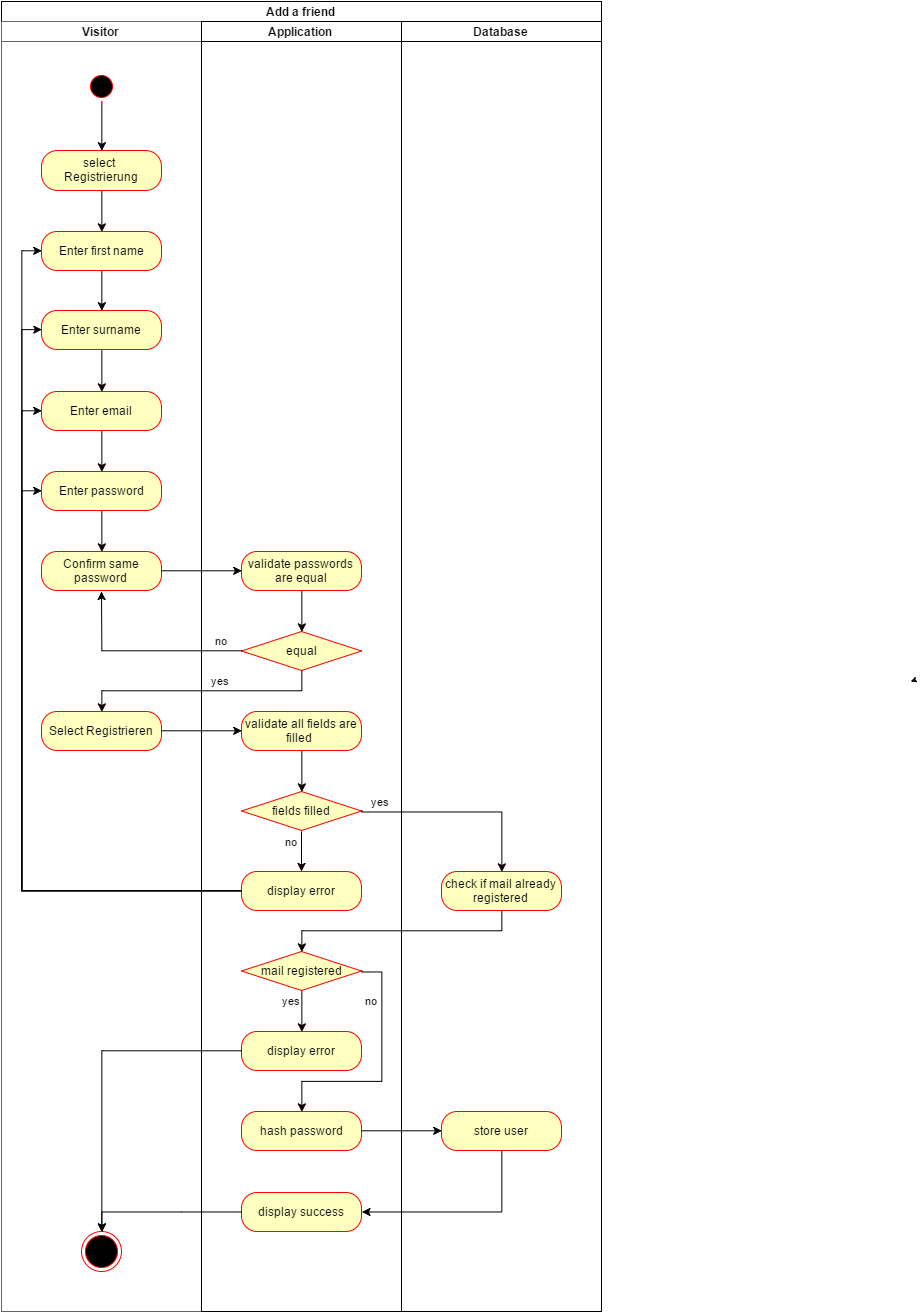

The diagram above was exported from draw.io. Its source (the exported page's mxGraphModel, read from the mxfile embedded in the PNG):
<mxGraphModel dx="1682" dy="876" grid="1" gridSize="10" guides="1" tooltips="1" connect="1" arrows="1" fold="1" page="1" pageScale="1.5" pageWidth="1169" pageHeight="826" background="#ffffff" math="0" shadow="0">
  <root>
    <mxCell id="0" style=";html=1;" />
    <mxCell id="1" style=";html=1;" parent="0" />
    <mxCell id="168f714bd76af34f-8" style="edgeStyle=orthogonalEdgeStyle;rounded=0;html=1;exitX=0.5;exitY=1;entryX=0.5;entryY=0;endArrow=classic;endFill=1;jettySize=auto;orthogonalLoop=1;" edge="1" parent="1" source="2d452a61b272a4a7-84" target="168f714bd76af34f-1">
      <mxGeometry relative="1" as="geometry" />
    </mxCell>
    <mxCell id="2d452a61b272a4a7-84" value="select &lt;br&gt;Registrierung" style="rounded=1;whiteSpace=wrap;html=1;arcSize=40;fillColor=#ffffc0;strokeColor=#ff0000;" parent="1" vertex="1">
      <mxGeometry x="120" y="279" width="120" height="40" as="geometry" />
    </mxCell>
    <mxCell id="2d452a61b272a4a7-127" style="edgeStyle=orthogonalEdgeStyle;rounded=0;html=1;exitX=0.5;exitY=1;entryX=0.5;entryY=0;jettySize=auto;orthogonalLoop=1;" parent="1" source="2d452a61b272a4a7-68" target="2d452a61b272a4a7-84" edge="1">
      <mxGeometry relative="1" as="geometry" />
    </mxCell>
    <mxCell id="4085b65c81fccb11-4" value="Add a friend&lt;br&gt;" style="swimlane;html=1;childLayout=stackLayout;startSize=20;rounded=0;comic=0;" parent="1" vertex="1">
      <mxGeometry x="80" y="130" width="600" height="1310" as="geometry" />
    </mxCell>
    <mxCell id="4085b65c81fccb11-5" value="Visitor" style="swimlane;html=1;startSize=20;fillColor=#FFFFFF;strokeColor=#666666;shadow=0;" parent="4085b65c81fccb11-4" vertex="1">
      <mxGeometry y="20" width="200" height="1290" as="geometry" />
    </mxCell>
    <mxCell id="2d452a61b272a4a7-68" value="" style="ellipse;html=1;shape=startState;fillColor=#000000;strokeColor=#ff0000;" parent="4085b65c81fccb11-5" vertex="1">
      <mxGeometry x="85" y="50" width="30" height="30" as="geometry" />
    </mxCell>
    <mxCell id="168f714bd76af34f-9" style="edgeStyle=orthogonalEdgeStyle;rounded=0;html=1;exitX=0.5;exitY=1;entryX=0.5;entryY=0;endArrow=classic;endFill=1;jettySize=auto;orthogonalLoop=1;" edge="1" parent="4085b65c81fccb11-5" source="168f714bd76af34f-1" target="168f714bd76af34f-2">
      <mxGeometry relative="1" as="geometry" />
    </mxCell>
    <mxCell id="168f714bd76af34f-1" value="Enter first name&lt;br&gt;" style="rounded=1;whiteSpace=wrap;html=1;arcSize=40;fillColor=#ffffc0;strokeColor=#ff0000;fontFamily=Helvetica;fontSize=12;fontColor=#000000;align=center;" vertex="1" parent="4085b65c81fccb11-5">
      <mxGeometry x="40" y="210" width="120" height="39" as="geometry" />
    </mxCell>
    <mxCell id="168f714bd76af34f-12" style="edgeStyle=orthogonalEdgeStyle;rounded=0;html=1;exitX=0.5;exitY=1;entryX=0.5;entryY=0;endArrow=classic;endFill=1;jettySize=auto;orthogonalLoop=1;" edge="1" parent="4085b65c81fccb11-5" source="168f714bd76af34f-6" target="168f714bd76af34f-4">
      <mxGeometry relative="1" as="geometry" />
    </mxCell>
    <mxCell id="168f714bd76af34f-6" value="Enter password&lt;br&gt;" style="rounded=1;whiteSpace=wrap;html=1;arcSize=40;fillColor=#ffffc0;strokeColor=#ff0000;fontFamily=Helvetica;fontSize=12;fontColor=#000000;align=center;" vertex="1" parent="4085b65c81fccb11-5">
      <mxGeometry x="40" y="450" width="120" height="39" as="geometry" />
    </mxCell>
    <mxCell id="168f714bd76af34f-11" style="edgeStyle=orthogonalEdgeStyle;rounded=0;html=1;exitX=0.5;exitY=1;entryX=0.5;entryY=0;endArrow=classic;endFill=1;jettySize=auto;orthogonalLoop=1;" edge="1" parent="4085b65c81fccb11-5" source="168f714bd76af34f-5" target="168f714bd76af34f-6">
      <mxGeometry relative="1" as="geometry" />
    </mxCell>
    <mxCell id="168f714bd76af34f-5" value="Enter email&lt;br&gt;" style="rounded=1;whiteSpace=wrap;html=1;arcSize=40;fillColor=#ffffc0;strokeColor=#ff0000;fontFamily=Helvetica;fontSize=12;fontColor=#000000;align=center;" vertex="1" parent="4085b65c81fccb11-5">
      <mxGeometry x="40" y="370" width="120" height="39" as="geometry" />
    </mxCell>
    <mxCell id="168f714bd76af34f-10" style="edgeStyle=orthogonalEdgeStyle;rounded=0;html=1;exitX=0.5;exitY=1;entryX=0.5;entryY=0;endArrow=classic;endFill=1;jettySize=auto;orthogonalLoop=1;" edge="1" parent="4085b65c81fccb11-5" source="168f714bd76af34f-2" target="168f714bd76af34f-5">
      <mxGeometry relative="1" as="geometry" />
    </mxCell>
    <mxCell id="168f714bd76af34f-2" value="Enter surname&lt;br&gt;" style="rounded=1;whiteSpace=wrap;html=1;arcSize=40;fillColor=#ffffc0;strokeColor=#ff0000;fontFamily=Helvetica;fontSize=12;fontColor=#000000;align=center;" vertex="1" parent="4085b65c81fccb11-5">
      <mxGeometry x="40" y="289" width="120" height="39" as="geometry" />
    </mxCell>
    <mxCell id="168f714bd76af34f-4" value="Confirm same password&lt;br&gt;" style="rounded=1;whiteSpace=wrap;html=1;arcSize=40;fillColor=#ffffc0;strokeColor=#ff0000;fontFamily=Helvetica;fontSize=12;fontColor=#000000;align=center;" vertex="1" parent="4085b65c81fccb11-5">
      <mxGeometry x="40" y="530" width="120" height="39" as="geometry" />
    </mxCell>
    <mxCell id="168f714bd76af34f-3" value="Select Registrieren&lt;br&gt;" style="rounded=1;whiteSpace=wrap;html=1;arcSize=40;fillColor=#ffffc0;strokeColor=#ff0000;fontFamily=Helvetica;fontSize=12;fontColor=#000000;align=center;" vertex="1" parent="4085b65c81fccb11-5">
      <mxGeometry x="40" y="690" width="120" height="39" as="geometry" />
    </mxCell>
    <mxCell id="173a56082c55601a-10" value="" style="ellipse;html=1;shape=endState;fillColor=#000000;strokeColor=#ff0000;" parent="4085b65c81fccb11-5" vertex="1">
      <mxGeometry x="80" y="1210" width="40" height="40" as="geometry" />
    </mxCell>
    <mxCell id="4085b65c81fccb11-6" value="Application" style="swimlane;html=1;startSize=20;strokeColor=#010105;" parent="4085b65c81fccb11-4" vertex="1">
      <mxGeometry x="200" y="20" width="200" height="1290" as="geometry" />
    </mxCell>
    <mxCell id="168f714bd76af34f-18" style="edgeStyle=orthogonalEdgeStyle;rounded=0;html=1;exitX=0.5;exitY=1;entryX=0.5;entryY=0;endArrow=classic;endFill=1;jettySize=auto;orthogonalLoop=1;" edge="1" parent="4085b65c81fccb11-6" source="168f714bd76af34f-7" target="168f714bd76af34f-15">
      <mxGeometry relative="1" as="geometry" />
    </mxCell>
    <mxCell id="168f714bd76af34f-7" value="validate passwords are equal&lt;br&gt;" style="rounded=1;whiteSpace=wrap;html=1;arcSize=40;fillColor=#ffffc0;strokeColor=#ff0000;fontFamily=Helvetica;fontSize=12;fontColor=#000000;align=center;" vertex="1" parent="4085b65c81fccb11-6">
      <mxGeometry x="40" y="530" width="120" height="39" as="geometry" />
    </mxCell>
    <mxCell id="168f714bd76af34f-15" value="equal" style="rhombus;whiteSpace=wrap;html=1;fillColor=#ffffc0;strokeColor=#ff0000;fontFamily=Helvetica;fontSize=12;fontColor=#000000;align=center;" vertex="1" parent="4085b65c81fccb11-6">
      <mxGeometry x="40" y="610" width="120" height="39" as="geometry" />
    </mxCell>
    <mxCell id="168f714bd76af34f-25" style="edgeStyle=orthogonalEdgeStyle;rounded=0;html=1;exitX=0.5;exitY=1;entryX=0.5;entryY=0;endArrow=classic;endFill=1;jettySize=auto;orthogonalLoop=1;" edge="1" parent="4085b65c81fccb11-6" source="168f714bd76af34f-21" target="168f714bd76af34f-24">
      <mxGeometry relative="1" as="geometry" />
    </mxCell>
    <mxCell id="168f714bd76af34f-21" value="validate all fields are filled&amp;nbsp;&lt;br&gt;" style="rounded=1;whiteSpace=wrap;html=1;arcSize=40;fillColor=#ffffc0;strokeColor=#ff0000;fontFamily=Helvetica;fontSize=12;fontColor=#000000;align=center;" vertex="1" parent="4085b65c81fccb11-6">
      <mxGeometry x="40" y="690" width="120" height="39" as="geometry" />
    </mxCell>
    <mxCell id="168f714bd76af34f-24" value="fields filled" style="rhombus;whiteSpace=wrap;html=1;fillColor=#ffffc0;strokeColor=#ff0000;fontFamily=Helvetica;fontSize=12;fontColor=#000000;align=center;" vertex="1" parent="4085b65c81fccb11-6">
      <mxGeometry x="40" y="770" width="120" height="39" as="geometry" />
    </mxCell>
    <mxCell id="168f714bd76af34f-40" value="no" style="edgeStyle=orthogonalEdgeStyle;rounded=0;html=1;exitX=1;exitY=0.5;entryX=0.5;entryY=0;endArrow=classic;endFill=1;jettySize=auto;orthogonalLoop=1;" edge="1" parent="4085b65c81fccb11-6" source="168f714bd76af34f-34" target="168f714bd76af34f-39">
      <mxGeometry x="-0.58" y="-10" relative="1" as="geometry">
        <Array as="points">
          <mxPoint x="180" y="950" />
          <mxPoint x="180" y="1060" />
          <mxPoint x="100" y="1060" />
        </Array>
        <mxPoint as="offset" />
      </mxGeometry>
    </mxCell>
    <mxCell id="168f714bd76af34f-48" value="yes" style="edgeStyle=orthogonalEdgeStyle;rounded=0;html=1;exitX=0.5;exitY=1;entryX=0.5;entryY=0;endArrow=classic;endFill=1;jettySize=auto;orthogonalLoop=1;" edge="1" parent="4085b65c81fccb11-6" source="168f714bd76af34f-34" target="168f714bd76af34f-36">
      <mxGeometry x="-0.4722" y="-10" relative="1" as="geometry">
        <mxPoint as="offset" />
      </mxGeometry>
    </mxCell>
    <mxCell id="168f714bd76af34f-34" value="mail registered" style="rhombus;whiteSpace=wrap;html=1;fillColor=#ffffc0;strokeColor=#ff0000;fontFamily=Helvetica;fontSize=12;fontColor=#000000;align=center;" vertex="1" parent="4085b65c81fccb11-6">
      <mxGeometry x="40" y="930" width="120" height="39" as="geometry" />
    </mxCell>
    <mxCell id="168f714bd76af34f-39" value="hash password&lt;br&gt;" style="rounded=1;whiteSpace=wrap;html=1;arcSize=40;fillColor=#ffffc0;strokeColor=#ff0000;fontFamily=Helvetica;fontSize=12;fontColor=#000000;align=center;" vertex="1" parent="4085b65c81fccb11-6">
      <mxGeometry x="40" y="1090" width="120" height="39" as="geometry" />
    </mxCell>
    <mxCell id="1b72a4f63f0b9f7d-17" value="display error&lt;br&gt;" style="rounded=1;whiteSpace=wrap;html=1;arcSize=40;fillColor=#ffffc0;strokeColor=#ff0000;fontFamily=Helvetica;fontSize=12;fontColor=#000000;align=center;" parent="4085b65c81fccb11-6" vertex="1">
      <mxGeometry x="40" y="850" width="120" height="39" as="geometry" />
    </mxCell>
    <mxCell id="168f714bd76af34f-26" value="no" style="edgeStyle=orthogonalEdgeStyle;rounded=0;html=1;endArrow=classic;endFill=1;jettySize=auto;orthogonalLoop=1;" edge="1" parent="4085b65c81fccb11-6" target="1b72a4f63f0b9f7d-17">
      <mxGeometry x="-0.4964" y="-10" relative="1" as="geometry">
        <mxPoint x="100" y="810" as="sourcePoint" />
        <Array as="points" />
        <mxPoint as="offset" />
      </mxGeometry>
    </mxCell>
    <mxCell id="168f714bd76af34f-36" value="display error&lt;br&gt;" style="rounded=1;whiteSpace=wrap;html=1;arcSize=40;fillColor=#ffffc0;strokeColor=#ff0000;fontFamily=Helvetica;fontSize=12;fontColor=#000000;align=center;" vertex="1" parent="4085b65c81fccb11-6">
      <mxGeometry x="40" y="1010" width="120" height="39" as="geometry" />
    </mxCell>
    <mxCell id="168f714bd76af34f-43" value="display success&lt;br&gt;" style="rounded=1;whiteSpace=wrap;html=1;arcSize=40;fillColor=#ffffc0;strokeColor=#ff0000;fontFamily=Helvetica;fontSize=12;fontColor=#000000;align=center;" vertex="1" parent="4085b65c81fccb11-6">
      <mxGeometry x="40" y="1171" width="120" height="39" as="geometry" />
    </mxCell>
    <mxCell id="4085b65c81fccb11-7" value="Database" style="swimlane;html=1;startSize=20;" parent="4085b65c81fccb11-4" vertex="1">
      <mxGeometry x="400" y="20" width="200" height="1290" as="geometry" />
    </mxCell>
    <mxCell id="168f714bd76af34f-41" value="store user&lt;br&gt;" style="rounded=1;whiteSpace=wrap;html=1;arcSize=40;fillColor=#ffffc0;strokeColor=#ff0000;fontFamily=Helvetica;fontSize=12;fontColor=#000000;align=center;" vertex="1" parent="4085b65c81fccb11-7">
      <mxGeometry x="40" y="1090" width="120" height="39" as="geometry" />
    </mxCell>
    <mxCell id="168f714bd76af34f-32" value="check if mail already registered&lt;br&gt;" style="rounded=1;whiteSpace=wrap;html=1;arcSize=40;fillColor=#ffffc0;strokeColor=#ff0000;fontFamily=Helvetica;fontSize=12;fontColor=#000000;align=center;" vertex="1" parent="4085b65c81fccb11-7">
      <mxGeometry x="40" y="850" width="120" height="39" as="geometry" />
    </mxCell>
    <mxCell id="168f714bd76af34f-14" style="edgeStyle=orthogonalEdgeStyle;rounded=0;html=1;exitX=1;exitY=0.5;entryX=0;entryY=0.5;endArrow=classic;endFill=1;jettySize=auto;orthogonalLoop=1;" edge="1" parent="4085b65c81fccb11-4" source="168f714bd76af34f-4" target="168f714bd76af34f-7">
      <mxGeometry relative="1" as="geometry" />
    </mxCell>
    <mxCell id="168f714bd76af34f-22" value="yes" style="edgeStyle=orthogonalEdgeStyle;rounded=0;html=1;exitX=0.5;exitY=1;entryX=0.5;entryY=0;endArrow=classic;endFill=1;jettySize=auto;orthogonalLoop=1;" edge="1" parent="4085b65c81fccb11-4" source="168f714bd76af34f-15" target="168f714bd76af34f-3">
      <mxGeometry x="-0.1647" y="-10" relative="1" as="geometry">
        <mxPoint as="offset" />
      </mxGeometry>
    </mxCell>
    <mxCell id="168f714bd76af34f-23" style="edgeStyle=orthogonalEdgeStyle;rounded=0;html=1;exitX=1;exitY=0.5;entryX=0;entryY=0.5;endArrow=classic;endFill=1;jettySize=auto;orthogonalLoop=1;" edge="1" parent="4085b65c81fccb11-4" source="168f714bd76af34f-3" target="168f714bd76af34f-21">
      <mxGeometry relative="1" as="geometry" />
    </mxCell>
    <mxCell id="168f714bd76af34f-42" style="edgeStyle=orthogonalEdgeStyle;rounded=0;html=1;exitX=1;exitY=0.5;entryX=0;entryY=0.5;endArrow=classic;endFill=1;jettySize=auto;orthogonalLoop=1;" edge="1" parent="4085b65c81fccb11-4" source="168f714bd76af34f-39" target="168f714bd76af34f-41">
      <mxGeometry relative="1" as="geometry" />
    </mxCell>
    <mxCell id="168f714bd76af34f-47" style="edgeStyle=orthogonalEdgeStyle;rounded=0;html=1;exitX=0.5;exitY=1;entryX=1;entryY=0.5;endArrow=classic;endFill=1;jettySize=auto;orthogonalLoop=1;" edge="1" parent="4085b65c81fccb11-4" source="168f714bd76af34f-41" target="168f714bd76af34f-43">
      <mxGeometry relative="1" as="geometry" />
    </mxCell>
    <mxCell id="168f714bd76af34f-33" value="yes" style="edgeStyle=orthogonalEdgeStyle;rounded=0;html=1;exitX=1;exitY=0.5;entryX=0.5;entryY=0;endArrow=classic;endFill=1;jettySize=auto;orthogonalLoop=1;" edge="1" parent="4085b65c81fccb11-4" source="168f714bd76af34f-24" target="168f714bd76af34f-32">
      <mxGeometry x="-0.802" y="10" relative="1" as="geometry">
        <Array as="points">
          <mxPoint x="500" y="810" />
        </Array>
        <mxPoint as="offset" />
      </mxGeometry>
    </mxCell>
    <mxCell id="168f714bd76af34f-35" style="edgeStyle=orthogonalEdgeStyle;rounded=0;html=1;exitX=0.5;exitY=1;entryX=0.5;entryY=0;endArrow=classic;endFill=1;jettySize=auto;orthogonalLoop=1;" edge="1" parent="4085b65c81fccb11-4" source="168f714bd76af34f-32" target="168f714bd76af34f-34">
      <mxGeometry relative="1" as="geometry" />
    </mxCell>
    <mxCell id="168f714bd76af34f-27" style="edgeStyle=orthogonalEdgeStyle;rounded=0;html=1;exitX=0;exitY=0.5;entryX=0;entryY=0.5;endArrow=classic;endFill=1;jettySize=auto;orthogonalLoop=1;" edge="1" parent="4085b65c81fccb11-4" source="1b72a4f63f0b9f7d-17" target="168f714bd76af34f-1">
      <mxGeometry relative="1" as="geometry" />
    </mxCell>
    <mxCell id="168f714bd76af34f-28" style="edgeStyle=orthogonalEdgeStyle;rounded=0;html=1;exitX=0;exitY=0.5;entryX=0;entryY=0.5;endArrow=classic;endFill=1;jettySize=auto;orthogonalLoop=1;" edge="1" parent="4085b65c81fccb11-4" source="1b72a4f63f0b9f7d-17" target="168f714bd76af34f-6">
      <mxGeometry relative="1" as="geometry" />
    </mxCell>
    <mxCell id="168f714bd76af34f-29" style="edgeStyle=orthogonalEdgeStyle;rounded=0;html=1;exitX=0;exitY=0.5;entryX=0;entryY=0.5;endArrow=classic;endFill=1;jettySize=auto;orthogonalLoop=1;" edge="1" parent="4085b65c81fccb11-4" source="1b72a4f63f0b9f7d-17" target="168f714bd76af34f-2">
      <mxGeometry relative="1" as="geometry" />
    </mxCell>
    <mxCell id="168f714bd76af34f-30" style="edgeStyle=orthogonalEdgeStyle;rounded=0;html=1;exitX=0;exitY=0.5;entryX=0;entryY=0.5;endArrow=classic;endFill=1;jettySize=auto;orthogonalLoop=1;" edge="1" parent="4085b65c81fccb11-4" source="1b72a4f63f0b9f7d-17" target="168f714bd76af34f-5">
      <mxGeometry relative="1" as="geometry" />
    </mxCell>
    <mxCell id="168f714bd76af34f-49" style="edgeStyle=orthogonalEdgeStyle;rounded=0;html=1;exitX=0;exitY=0.5;entryX=0.5;entryY=0;endArrow=classic;endFill=1;jettySize=auto;orthogonalLoop=1;" edge="1" parent="4085b65c81fccb11-4" source="168f714bd76af34f-36" target="173a56082c55601a-10">
      <mxGeometry relative="1" as="geometry" />
    </mxCell>
    <mxCell id="168f714bd76af34f-50" style="edgeStyle=orthogonalEdgeStyle;rounded=0;html=1;exitX=0;exitY=0.5;entryX=0.5;entryY=0;endArrow=classic;endFill=1;jettySize=auto;orthogonalLoop=1;" edge="1" parent="4085b65c81fccb11-4" source="168f714bd76af34f-43" target="173a56082c55601a-10">
      <mxGeometry relative="1" as="geometry" />
    </mxCell>
    <mxCell id="168f714bd76af34f-19" value="no" style="edgeStyle=orthogonalEdgeStyle;rounded=0;html=1;exitX=0;exitY=0.5;endArrow=classic;endFill=1;jettySize=auto;orthogonalLoop=1;" edge="1" parent="1" source="168f714bd76af34f-15">
      <mxGeometry x="0.4964" y="-120" relative="1" as="geometry">
        <mxPoint x="180" y="720" as="targetPoint" />
        <mxPoint as="offset" />
      </mxGeometry>
    </mxCell>
    <mxCell id="168f714bd76af34f-51" style="edgeStyle=orthogonalEdgeStyle;rounded=0;html=1;exitX=0.5;exitY=0;entryX=0.5;entryY=0;endArrow=classic;endFill=1;jettySize=auto;orthogonalLoop=1;" edge="1" parent="1">
      <mxGeometry relative="1" as="geometry">
        <mxPoint x="990.3333333333335" y="809.666666666667" as="sourcePoint" />
        <mxPoint x="990.3333333333335" y="809.666666666667" as="targetPoint" />
      </mxGeometry>
    </mxCell>
  </root>
</mxGraphModel>